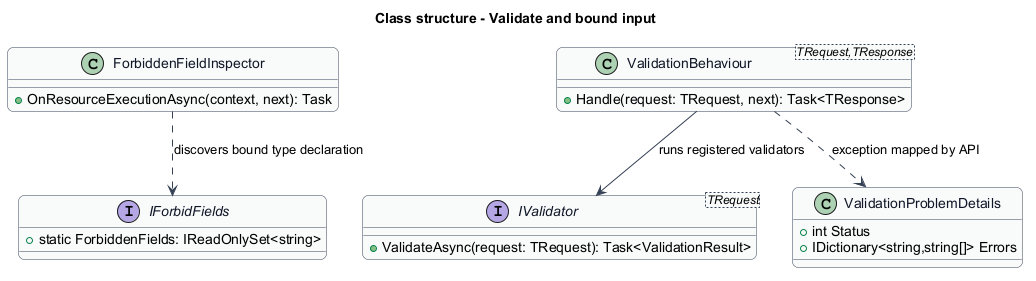

The diagram above was rendered by PlantUML. Its source (embedded in the PNG):
@startuml
skinparam backgroundColor #FFFFFF
skinparam shadowing false
skinparam roundcorner 12
skinparam defaultFontName Arial
skinparam ArrowColor #344054
skinparam rectangle {
  BorderColor #344054
  FontColor #101828
}
skinparam package {
  BorderColor #667085
  FontColor #101828
  BackgroundColor #F9FAFB
}
skinparam class {
  BorderColor #344054
  FontColor #101828
  BackgroundColor #F9FAFB
}
title Class structure - Validate and bound input
interface IForbidFields {
  +static ForbiddenFields: IReadOnlySet<string>
}
class ForbiddenFieldInspector {
  +OnResourceExecutionAsync(context, next): Task
}
class "ValidationBehaviour<TRequest,TResponse>" as validation {
  +Handle(request: TRequest, next): Task<TResponse>
}
interface "IValidator<TRequest>" as validator {
  +ValidateAsync(request: TRequest): Task<ValidationResult>
}
class ValidationProblemDetails {
  +int Status
  +IDictionary<string,string[]> Errors
}
ForbiddenFieldInspector ..> IForbidFields : discovers bound type declaration
validation --> validator : runs registered validators
validation ..> ValidationProblemDetails : exception mapped by API
@enduml